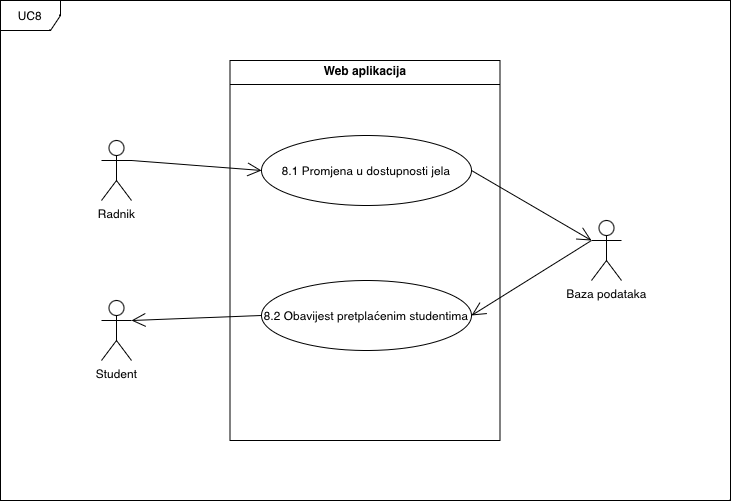

The diagram above was exported from draw.io. Its source (the exported page's mxGraphModel, read from the mxfile embedded in the PNG):
<mxGraphModel dx="848" dy="1310" grid="1" gridSize="10" guides="1" tooltips="1" connect="1" arrows="1" fold="1" page="1" pageScale="1" pageWidth="827" pageHeight="1169" background="#FFFFFF" math="0" shadow="0">
  <root>
    <mxCell id="0" />
    <mxCell id="1" parent="0" />
    <mxCell id="yvZEjhm20CkFp9bNvYN--1" value="UC8" style="shape=umlFrame;whiteSpace=wrap;html=1;pointerEvents=0;" vertex="1" parent="1">
      <mxGeometry x="49" y="40" width="730" height="500" as="geometry" />
    </mxCell>
    <mxCell id="yvZEjhm20CkFp9bNvYN--2" value="&lt;p style=&quot;margin:0px;margin-top:4px;text-align:center;&quot;&gt;&lt;b&gt;Web aplikacija&lt;/b&gt;&lt;/p&gt;&lt;hr size=&quot;1&quot; style=&quot;border-style:solid;&quot;&gt;&lt;div style=&quot;height:2px;&quot;&gt;&lt;/div&gt;" style="verticalAlign=top;align=left;overflow=fill;html=1;whiteSpace=wrap;" vertex="1" parent="1">
      <mxGeometry x="278.5" y="100" width="270" height="380" as="geometry" />
    </mxCell>
    <mxCell id="yvZEjhm20CkFp9bNvYN--5" value="Baza podataka" style="shape=umlActor;verticalLabelPosition=bottom;verticalAlign=top;html=1;" vertex="1" parent="1">
      <mxGeometry x="640" y="260" width="30" height="60" as="geometry" />
    </mxCell>
    <mxCell id="yvZEjhm20CkFp9bNvYN--6" value="Radnik" style="shape=umlActor;verticalLabelPosition=bottom;verticalAlign=top;html=1;" vertex="1" parent="1">
      <mxGeometry x="150" y="180" width="30" height="60" as="geometry" />
    </mxCell>
    <mxCell id="yvZEjhm20CkFp9bNvYN--7" value="" style="endArrow=open;endFill=1;endSize=12;html=1;rounded=0;fontSize=12;curved=1;entryX=0;entryY=0.3333333333333333;entryDx=0;entryDy=0;entryPerimeter=0;exitX=1;exitY=0.5;exitDx=0;exitDy=0;" edge="1" parent="1" source="yvZEjhm20CkFp9bNvYN--9" target="yvZEjhm20CkFp9bNvYN--5">
      <mxGeometry width="160" relative="1" as="geometry">
        <mxPoint x="520" y="290" as="sourcePoint" />
        <mxPoint x="660" y="200" as="targetPoint" />
      </mxGeometry>
    </mxCell>
    <mxCell id="yvZEjhm20CkFp9bNvYN--8" value="" style="endArrow=open;endFill=1;endSize=12;html=1;rounded=0;fontSize=12;curved=1;entryX=0;entryY=0.5;entryDx=0;entryDy=0;exitX=1;exitY=0.3333333333333333;exitDx=0;exitDy=0;exitPerimeter=0;" edge="1" parent="1" source="yvZEjhm20CkFp9bNvYN--6" target="yvZEjhm20CkFp9bNvYN--9">
      <mxGeometry width="160" relative="1" as="geometry">
        <mxPoint x="190" y="210" as="sourcePoint" />
        <mxPoint x="290" y="280" as="targetPoint" />
      </mxGeometry>
    </mxCell>
    <mxCell id="yvZEjhm20CkFp9bNvYN--9" value="8.1 Promjena u dostupnosti jela" style="ellipse;whiteSpace=wrap;html=1;" vertex="1" parent="1">
      <mxGeometry x="310" y="175" width="210" height="70" as="geometry" />
    </mxCell>
    <mxCell id="yvZEjhm20CkFp9bNvYN--12" value="8.2 Obavijest pretplaćenim studentima" style="ellipse;whiteSpace=wrap;html=1;" vertex="1" parent="1">
      <mxGeometry x="310" y="320" width="210" height="70" as="geometry" />
    </mxCell>
    <mxCell id="yvZEjhm20CkFp9bNvYN--17" value="" style="endArrow=open;endFill=1;endSize=12;html=1;rounded=0;fontSize=12;curved=1;entryX=1;entryY=0.5;entryDx=0;entryDy=0;" edge="1" parent="1" target="yvZEjhm20CkFp9bNvYN--12">
      <mxGeometry width="160" relative="1" as="geometry">
        <mxPoint x="640" y="280" as="sourcePoint" />
        <mxPoint x="720" y="390" as="targetPoint" />
      </mxGeometry>
    </mxCell>
    <mxCell id="yvZEjhm20CkFp9bNvYN--20" value="" style="endArrow=open;endFill=1;endSize=12;html=1;rounded=0;fontSize=12;curved=1;" edge="1" parent="1" target="yvZEjhm20CkFp9bNvYN--16">
      <mxGeometry width="160" relative="1" as="geometry">
        <mxPoint x="150" y="360" as="sourcePoint" />
        <mxPoint x="310" y="360" as="targetPoint" />
      </mxGeometry>
    </mxCell>
    <mxCell id="yvZEjhm20CkFp9bNvYN--16" value="Student" style="shape=umlActor;verticalLabelPosition=bottom;verticalAlign=top;html=1;" vertex="1" parent="1">
      <mxGeometry x="150" y="340" width="30" height="60" as="geometry" />
    </mxCell>
    <mxCell id="yvZEjhm20CkFp9bNvYN--21" value="" style="endArrow=open;endFill=1;endSize=12;html=1;rounded=0;fontSize=12;curved=1;entryX=1;entryY=0.3333333333333333;entryDx=0;entryDy=0;entryPerimeter=0;exitX=0;exitY=0.5;exitDx=0;exitDy=0;" edge="1" parent="1" source="yvZEjhm20CkFp9bNvYN--12" target="yvZEjhm20CkFp9bNvYN--16">
      <mxGeometry width="160" relative="1" as="geometry">
        <mxPoint x="220" y="420" as="sourcePoint" />
        <mxPoint x="380" y="420" as="targetPoint" />
      </mxGeometry>
    </mxCell>
  </root>
</mxGraphModel>